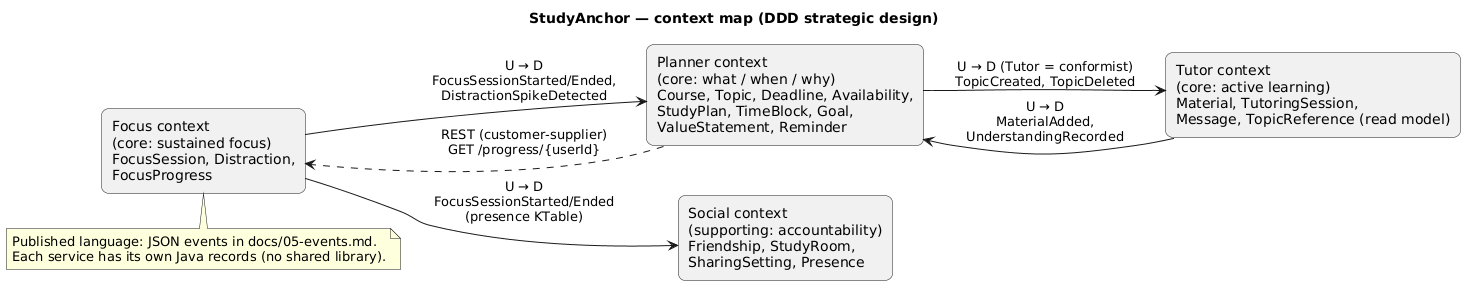

The diagram above was rendered by PlantUML. Its source (embedded in the PNG):
@startuml
' Origin: drafted with AI assistance (Claude Code) from docs/03-bounded-contexts.md; reviewed by the author.
title StudyAnchor — context map (DDD strategic design)
skinparam rectangle {
  RoundCorner 15
}
left to right direction

rectangle "Planner context\n(core: what / when / why)\nCourse, Topic, Deadline, Availability,\nStudyPlan, TimeBlock, Goal,\nValueStatement, Reminder" as P
rectangle "Tutor context\n(core: active learning)\nMaterial, TutoringSession,\nMessage, TopicReference (read model)" as T
rectangle "Focus context\n(core: sustained focus)\nFocusSession, Distraction,\nFocusProgress" as F
rectangle "Social context\n(supporting: accountability)\nFriendship, StudyRoom,\nSharingSetting, Presence" as S

P --> T : "U → D (Tutor = conformist)\nTopicCreated, TopicDeleted"
T --> P : "U → D\nMaterialAdded,\nUnderstandingRecorded"
F --> P : "U → D\nFocusSessionStarted/Ended,\nDistractionSpikeDetected"
F --> S : "U → D\nFocusSessionStarted/Ended\n(presence KTable)"
P ..> F : "REST (customer-supplier)\nGET /progress/{userId}"

note bottom of F
  Published language: JSON events in docs/05-events.md.
  Each service has its own Java records (no shared library).
end note
@enduml